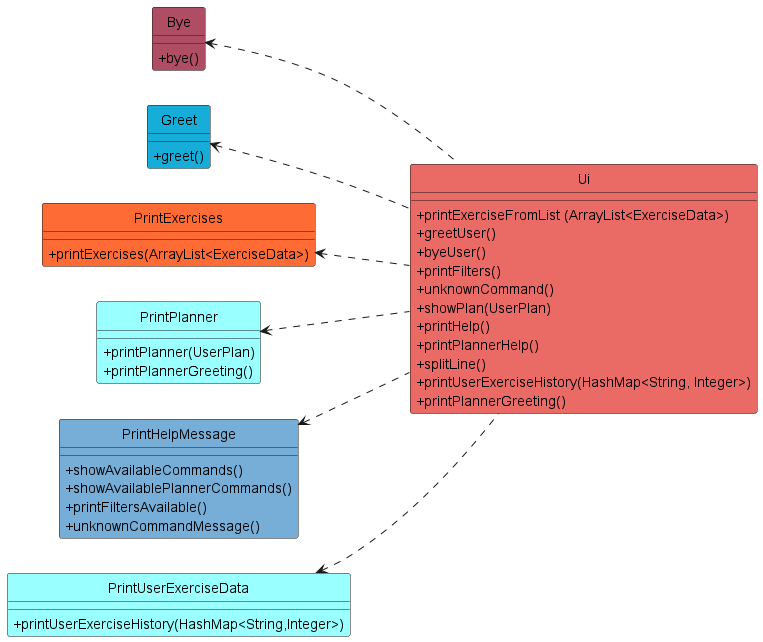

The diagram above was rendered by PlantUML. Its source (embedded in the PNG):
@startuml
skinparam classAttributeIconSize 0
hide circle
!include style.puml

Class Bye MAROON {
+ bye()
}

Class Greet SEA {
+ greet()
}

Class PrintExercises ORANGE {
+ printExercises(ArrayList<ExerciseData>)
}

Class PrintPlanner DATA_COLOUR {
+ printPlanner(UserPlan)
+ printPlannerGreeting()
}

Class PrintHelpMessage LAPIS {
+ showAvailableCommands()
+ showAvailablePlannerCommands()
+ printFiltersAvailable()
+ unknownCommandMessage()
}

Class PrintUserExerciseData DATA_COLOUR {
+ printUserExerciseHistory(HashMap<String,Integer>)
}

Class Ui MAIN_COLOUR {
+ printExerciseFromList (ArrayList<ExerciseData>)
+ greetUser()
+ byeUser()
+ printFilters()
+ unknownCommand()
+ showPlan(UserPlan)
+ printHelp()
+ printPlannerHelp()
+ splitLine()
+ printUserExerciseHistory(HashMap<String, Integer>)
+ printPlannerGreeting()
}

left to right direction
Bye <.. Ui
Greet <.. Ui
PrintExercises <.. Ui
PrintPlanner <.. Ui
PrintHelpMessage <.. Ui
PrintUserExerciseData <.. Ui

@enduml